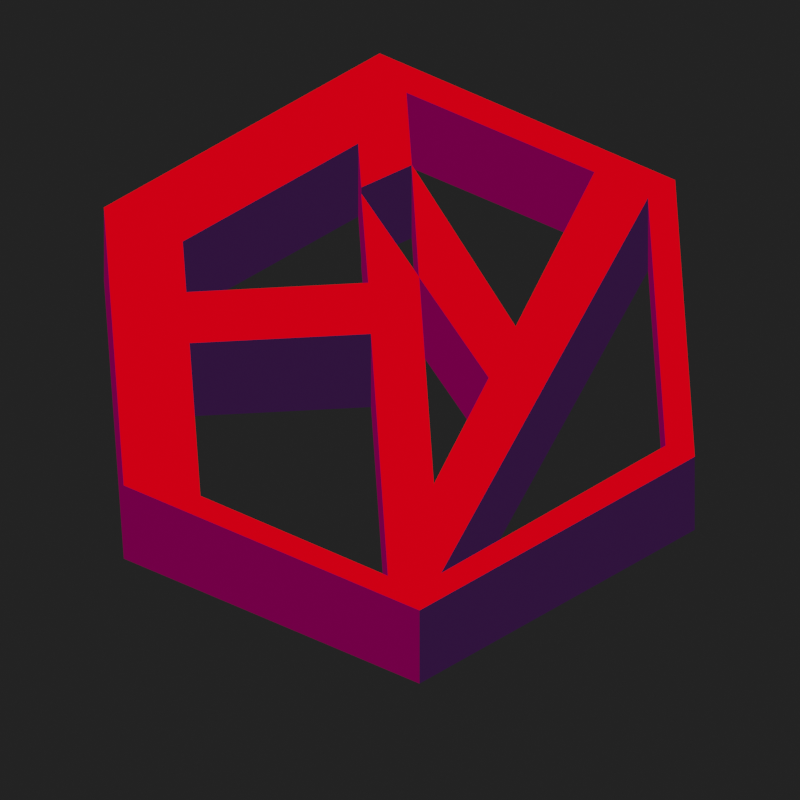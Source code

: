 # Source: AY_cadre_logo_.blend  (saved by Blender 2.93.20; exported with 4.5.12 LTS)
import bpy
from mathutils import Matrix  # noqa: F401  (used for matrix-valued properties, if any)

bpy.ops.wm.read_factory_settings(use_empty=True)
scene = bpy.context.scene
scene.name = 'Scene'

# ---- collections
col_collection = bpy.data.collections.new('Collection'); scene.collection.children.link(col_collection)
col_ayv2_svg = bpy.data.collections.new('AYV2.svg'); scene.collection.children.link(col_ayv2_svg)

# ---- materials (node trees are filled in below, after node groups)
mat_material_004 = bpy.data.materials.new('Material.004')
mat_material_004.use_transparent_shadow = False
mat_material_001 = bpy.data.materials.new('Material.001')
mat_material_001.use_transparent_shadow = False
mat_material = bpy.data.materials.new('Material')
mat_material.use_transparent_shadow = False
mat_material_002 = bpy.data.materials.new('Material.002')
mat_material_002.use_transparent_shadow = False
mat_material_003 = bpy.data.materials.new('Material.003')
mat_material_003.use_transparent_shadow = False

# ---- material node trees
mat_material_004.use_nodes = True; mat_material_004.node_tree.nodes.clear()
_N = mat_material_004.node_tree.nodes; _L = mat_material_004.node_tree.links
n0 = _N.new('ShaderNodeOutputMaterial'); n0.name = 'Material Output'; n0.location = (300, 300)
n1 = _N.new('ShaderNodeEmission'); n1.name = 'Emission'; n1.location = (10, 300)
n1.inputs[0].default_value = (0.01599, 0.01599, 0.01599, 1.0)
_L.new(n1.outputs[0], n0.inputs[0])
n0.is_active_output = True
mat_material_001.use_nodes = True; mat_material_001.node_tree.nodes.clear()
_N = mat_material_001.node_tree.nodes; _L = mat_material_001.node_tree.links
n0 = _N.new('ShaderNodeOutputMaterial'); n0.name = 'Material Output'; n0.location = (300, 300)
n1 = _N.new('ShaderNodeEmission'); n1.name = 'Emission'; n1.location = (10, 300)
_L.new(n1.outputs[0], n0.inputs[0])
n0.is_active_output = True
mat_material.use_nodes = True; mat_material.node_tree.nodes.clear()
_N = mat_material.node_tree.nodes; _L = mat_material.node_tree.links
n0 = _N.new('ShaderNodeOutputMaterial'); n0.name = 'Material Output'; n0.location = (300, 300)
n1 = _N.new('ShaderNodeEmission'); n1.name = 'Emission'; n1.location = (10, 300)
n1.inputs[0].default_value = (0.02619, 0.006713, 0.03968, 1.0)
_L.new(n1.outputs[0], n0.inputs[0])
n0.is_active_output = True
mat_material_002.use_nodes = True; mat_material_002.node_tree.nodes.clear()
_N = mat_material_002.node_tree.nodes; _L = mat_material_002.node_tree.links
n0 = _N.new('ShaderNodeOutputMaterial'); n0.name = 'Material Output'; n0.location = (300, 300)
n1 = _N.new('ShaderNodeEmission'); n1.name = 'Emission'; n1.location = (10, 300)
n1.inputs[0].default_value = (1.0, 0.0, 0.007099, 1.0)
_L.new(n1.outputs[0], n0.inputs[0])
n0.is_active_output = True
mat_material_003.use_nodes = True; mat_material_003.node_tree.nodes.clear()
_N = mat_material_003.node_tree.nodes; _L = mat_material_003.node_tree.links
n0 = _N.new('ShaderNodeOutputMaterial'); n0.name = 'Material Output'; n0.location = (300, 300)
n1 = _N.new('ShaderNodeEmission'); n1.name = 'Emission'; n1.location = (10, 300)
n1.inputs[0].default_value = (0.1384, 0.0, 0.05127, 1.0)
_L.new(n1.outputs[0], n0.inputs[0])
n0.is_active_output = True

# ---- world
world_world = bpy.data.worlds.new('World'); scene.world = world_world
world_world.use_nodes = True; world_world.node_tree.nodes.clear()
_N = world_world.node_tree.nodes; _L = world_world.node_tree.links
n0 = _N.new('ShaderNodeOutputWorld'); n0.name = 'World Output'; n0.location = (300, 300)
n1 = _N.new('ShaderNodeBackground'); n1.name = 'Background'; n1.location = (10, 300)
n1.inputs[0].default_value = (0.05088, 0.05088, 0.05088, 1.0)
_L.new(n1.outputs[0], n0.inputs[0])
n0.is_active_output = True
world_world.color = (0.05088, 0.05088, 0.05088)
world_world.use_sun_shadow = False
world_world.sun_shadow_jitter_overblur = 0.0

# ---- cameras
cam_camera_001 = bpy.data.cameras.new('Camera.001')
cam_camera_001.type = 'ORTHO'
cam_camera_001.ortho_scale = 34.3

# ---- meshes
me_plane = bpy.data.meshes.new('Plane')
me_plane.from_pydata([(-1.0, -1.0, 0.0), (1.0, -1.0, 0.0), (-1.0, 1.0, 0.0), (1.0, 1.0, 0.0)], [], [(0, 1, 3, 2)])
_uv = me_plane.uv_layers.new(name='UVMap')
_uv.uv.foreach_set('vector', [0.0, 0.0, 1.0, 0.0, 1.0, 1.0, 0.0, 1.0])
me_plane.materials.append(mat_material_004)
me_plane.use_remesh_fix_poles = True
me_plane.use_remesh_preserve_attributes = False
me_plane.update()
me_path28 = bpy.data.meshes.new('path28')
me_path28.from_pydata([(0.2257, 1.745, -0.7052), (-0.306, 1.505, -0.7052), (-0.306, 2.039, -0.7052), (-2.177, 0.9593, -0.7052), (-2.177, 0.342, -0.7052), (-0.3044, 0.3438, -0.7052), (-0.3117, 1.426, -0.7052), (0.2188, 0.3833, -0.7052), (-0.02144, 3.113, -0.7052), (-2.957, 1.419, -0.7052), (-2.957, -1.957, -0.7052), (-0.01962, -3.653, -0.7052), (2.911, -1.961, -0.7052), (2.911, 1.398, -0.7052), (0.2233, 2.624, -0.7052), (2.093, 1.545, -0.7052), (1.172, -0.2777, -0.7052), (0.2257, 1.745, -0.7052), (0.2188, -2.135, -0.7052), (0.8603, -0.88, -0.7052), (-0.3174, -3.218, -0.7052), (-2.181, -2.132, -0.7052), (-2.181, -0.2746, -0.7052), (-0.314, -0.2746, -0.7052), (0.2262, -3.219, -0.7052), (2.622, -1.811, -0.7052), (2.622, 1.204, -0.7052), (0.2257, 1.745, 0.7052), (-0.306, 1.505, 0.7052), (-0.306, 2.039, 0.7052), (-2.177, 0.9593, 0.7052), (-2.177, 0.342, 0.7052), (-0.3044, 0.3438, 0.7052), (-0.3117, 1.426, 0.7052), (0.2188, 0.3833, 0.7052), (-0.02144, 3.113, 0.7052), (-2.957, 1.419, 0.7052), (-2.957, -1.957, 0.7052), (-0.01962, -3.653, 0.7052), (2.911, -1.961, 0.7052), (2.911, 1.398, 0.7052), (0.2233, 2.624, 0.7052), (2.093, 1.545, 0.7052), (1.172, -0.2777, 0.7052), (0.2257, 1.745, 0.7052), (0.2188, -2.135, 0.7052), (0.8603, -0.88, 0.7052), (-0.3174, -3.218, 0.7052), (-2.181, -2.132, 0.7052), (-2.181, -0.2746, 0.7052), (-0.314, -0.2746, 0.7052), (0.2262, -3.219, 0.7052), (2.622, -1.811, 0.7052), (2.622, 1.204, 0.7052)], [], [(4, 3, 9, 10, 21, 22), (3, 2, 8, 9), (8, 2, 14), (2, 1, 17, 14), (5, 6, 7, 18, 20, 23), (5, 4, 22, 23), (11, 20, 18, 24), (10, 21, 20, 11), (12, 11, 24, 25), (15, 26, 24, 18, 19, 16), (17, 16, 19, 7), (13, 8, 14, 15, 26), (13, 12, 25, 26), (31, 49, 48, 37, 36, 30), (30, 36, 35, 29), (35, 41, 29), (29, 41, 44, 28), (32, 50, 47, 45, 34, 33), (32, 50, 49, 31), (38, 51, 45, 47), (37, 38, 47, 48), (39, 52, 51, 38), (42, 43, 46, 45, 51, 53), (44, 34, 46, 43), (40, 53, 42, 41, 35), (40, 53, 52, 39), (1, 2, 29, 28), (15, 16, 43, 42), (18, 7, 34, 45), (2, 3, 30, 29), (16, 17, 44, 43), (7, 19, 46, 34), (3, 4, 31, 30), (14, 17, 44, 41), (17, 7, 34, 44), (4, 5, 32, 31), (19, 18, 45, 46), (6, 5, 32, 33), (20, 21, 48, 47), (7, 6, 33, 34), (22, 21, 48, 49), (23, 22, 49, 50), (9, 8, 35, 36), (23, 20, 47, 50), (10, 9, 36, 37), (25, 24, 51, 52), (10, 11, 38, 37), (26, 25, 52, 53), (11, 12, 39, 38), (24, 26, 53, 51), (12, 13, 40, 39), (8, 13, 40, 35), (0, 1, 28, 27), (15, 14, 41, 42)])
me_path28.polygons.foreach_set('material_index', [0, 0, 0, 0, 0, 0, 0, 0, 0, 0, 0, 0, 0, 2, 2, 2, 2, 2, 2, 2, 2, 2, 2, 2, 2, 2, 3, 3, 1, 1, 3, 3, 1, 1, 3, 3, 3, 3, 3, 3, 1, 1, 3, 3, 3, 3, 3, 3, 1, 1, 2, 3, 1, 3])
me_path28.materials.append(mat_material_001)
me_path28.materials.append(mat_material)
me_path28.materials.append(mat_material_002)
me_path28.materials.append(mat_material_003)
me_path28.use_remesh_fix_poles = True
me_path28.use_remesh_preserve_attributes = False
me_path28.use_mirror_vertex_groups = False
me_path28.update()

# ---- objects
ob_camera_001 = bpy.data.objects.new('Camera.001', cam_camera_001)
ob_plane = bpy.data.objects.new('Plane', me_plane)
ob_path28 = bpy.data.objects.new('path28', me_path28)

# ---- transforms, parenting, visibility, modifiers, constraints
ob_camera_001.location = (0.0, -10.0, 20.0)
ob_camera_001.rotation_euler = (0.5625, 9.286e-17, -8.229e-17)
ob_plane.location = (-0.2654, -3.593, -1.514)
ob_plane.scale = (29.83, 29.83, 29.83)
ob_path28.location = (0.0, 0.0, 8.459)
ob_path28.rotation_euler = (0.0, -0.0, -6.223)
ob_path28.scale = (4.179, 4.179, 4.179)
ob_path28.lineart.crease_threshold = 0.0

# ---- collection membership
col_collection.objects.link(ob_camera_001)
col_collection.objects.link(ob_plane)
col_ayv2_svg.objects.link(ob_path28)

# ---- scene / render settings (as saved in the file)
scene.camera = ob_camera_001
scene.frame_start = 1; scene.frame_end = 250; scene.frame_set(238)
scene.render.engine = 'BLENDER_EEVEE_NEXT'
scene.render.resolution_x = 1080
scene.render.fps = 120
scene.cycles.use_denoising = False
scene.cycles.samples = 128
scene.cycles.sampling_pattern = 'TABULATED_SOBOL'
scene.cycles.use_adaptive_sampling = False
scene.cycles.use_light_tree = False
scene.view_settings.view_transform = 'Filmic'
bpy.context.view_layer.update()
